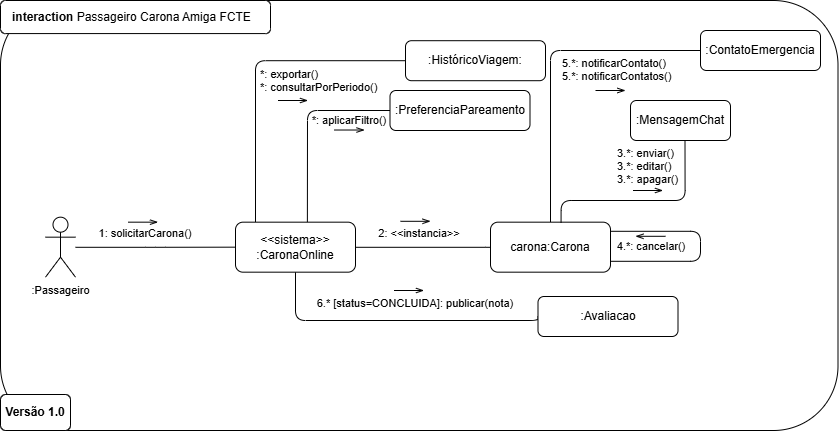

The diagram above was exported from draw.io. Its source (the exported page's mxGraphModel, read from the mxfile embedded in the PNG):
<mxGraphModel dx="2516" dy="2090" grid="1" gridSize="10" guides="1" tooltips="1" connect="1" arrows="1" fold="1" page="1" pageScale="1" pageWidth="850" pageHeight="1100" math="0" shadow="0" adaptiveColors="simple">
  <root>
    <mxCell id="0" />
    <mxCell id="1" parent="0" />
    <mxCell id="2" connectable="0" parent="1" style="group;rounded=1;" value=" " vertex="1">
      <mxGeometry height="430.0000000000001" width="837.5" x="-425" y="2460" as="geometry" />
    </mxCell>
    <mxCell id="3" parent="2" style="rounded=1;whiteSpace=wrap;html=1;" value="" vertex="1">
      <mxGeometry height="430" width="837.5" as="geometry" />
    </mxCell>
    <mxCell id="4" parent="2" style="rounded=1;whiteSpace=wrap;html=1;align=left;" value="&lt;b&gt;&amp;nbsp; &amp;nbsp;interaction &lt;/b&gt;Passageiro&amp;nbsp;Carona Amiga FCTE" vertex="1">
      <mxGeometry height="33.08" width="270" as="geometry" />
    </mxCell>
    <mxCell id="5" parent="2" style="rounded=1;whiteSpace=wrap;html=1;align=center;" value="&lt;b&gt;Versão 1.0&lt;/b&gt;" vertex="1">
      <mxGeometry height="36" width="70" y="394" as="geometry" />
    </mxCell>
    <mxCell id="6" parent="2" style="text;whiteSpace=wrap;html=1;fontSize=11;align=left;" value="&lt;div&gt;*: exportar()&lt;/div&gt;*: consultarPorPeriodo()" vertex="1">
      <mxGeometry height="19.2" width="125" x="257.5" y="61" as="geometry" />
    </mxCell>
    <mxCell id="7" edge="1" parent="2" style="endArrow=openThin;html=1;rounded=1;strokeColor=default;align=center;verticalAlign=middle;fontFamily=Helvetica;fontSize=11;fontColor=default;labelBackgroundColor=default;edgeStyle=orthogonalEdgeStyle;startArrow=none;startFill=0;endFill=0;" value="">
      <mxGeometry height="50" relative="1" width="50" as="geometry">
        <mxPoint x="277.5" y="100" as="sourcePoint" />
        <mxPoint x="307.5" y="100" as="targetPoint" />
      </mxGeometry>
    </mxCell>
    <mxCell id="8" edge="1" parent="1" source="12" style="edgeStyle=orthogonalEdgeStyle;rounded=1;orthogonalLoop=1;jettySize=auto;html=1;entryX=0;entryY=0.5;entryDx=0;entryDy=0;endArrow=none;endFill=0;curved=0;" target="17">
      <mxGeometry relative="1" as="geometry">
        <Array as="points">
          <mxPoint x="-170" y="2520" />
        </Array>
      </mxGeometry>
    </mxCell>
    <mxCell id="9" edge="1" parent="1" source="12" style="edgeStyle=orthogonalEdgeStyle;shape=connector;rounded=1;orthogonalLoop=1;jettySize=auto;html=1;exitX=0.599;exitY=0.003;exitDx=0;exitDy=0;entryX=0;entryY=0.5;entryDx=0;entryDy=0;strokeColor=default;align=center;verticalAlign=middle;fontFamily=Helvetica;fontSize=11;fontColor=default;labelBackgroundColor=default;endArrow=none;endFill=0;curved=0;exitPerimeter=0;" target="26">
      <mxGeometry relative="1" as="geometry" />
    </mxCell>
    <mxCell id="10" edge="1" parent="1" source="12" style="edgeStyle=orthogonalEdgeStyle;shape=connector;rounded=1;orthogonalLoop=1;jettySize=auto;html=1;strokeColor=default;align=center;verticalAlign=middle;fontFamily=Helvetica;fontSize=11;fontColor=default;labelBackgroundColor=default;endArrow=none;endFill=0;curved=0;entryX=0;entryY=0.5;entryDx=0;entryDy=0;" target="24">
      <mxGeometry relative="1" as="geometry">
        <Array as="points">
          <mxPoint x="70" y="2706" />
          <mxPoint x="70" y="2706" />
        </Array>
        <mxPoint x="70" y="2710" as="targetPoint" />
      </mxGeometry>
    </mxCell>
    <mxCell id="11" edge="1" parent="1" source="12" style="edgeStyle=orthogonalEdgeStyle;shape=connector;rounded=1;orthogonalLoop=1;jettySize=auto;html=1;entryX=0;entryY=0.5;entryDx=0;entryDy=0;strokeColor=default;align=center;verticalAlign=middle;fontFamily=Helvetica;fontSize=11;fontColor=default;labelBackgroundColor=default;endArrow=none;endFill=0;curved=0;" target="28">
      <mxGeometry relative="1" as="geometry">
        <Array as="points">
          <mxPoint x="-130" y="2780" />
          <mxPoint x="113" y="2780" />
        </Array>
      </mxGeometry>
    </mxCell>
    <mxCell id="12" parent="1" style="rounded=1;whiteSpace=wrap;html=1;" value="&amp;lt;&amp;lt;sistema&amp;gt;&amp;gt;&lt;div&gt;:CaronaOnline&lt;/div&gt;" vertex="1">
      <mxGeometry height="50" width="120" x="-190" y="2681.67" as="geometry" />
    </mxCell>
    <mxCell id="13" parent="1" style="shape=umlActor;verticalLabelPosition=bottom;verticalAlign=top;html=1;outlineConnect=0;fontFamily=Helvetica;fontSize=11;fontColor=default;labelBackgroundColor=default;rounded=1;" value=":Passageiro" vertex="1">
      <mxGeometry height="60" width="30" x="-380" y="2676.67" as="geometry" />
    </mxCell>
    <mxCell id="14" parent="1" style="text;html=1;whiteSpace=wrap;strokeColor=none;fillColor=none;align=center;verticalAlign=middle;rounded=1;fontFamily=Helvetica;fontSize=11;fontColor=default;labelBackgroundColor=default;" value="1: solicitarCarona()" vertex="1">
      <mxGeometry height="20" width="110" x="-335" y="2683.3700000000003" as="geometry" />
    </mxCell>
    <mxCell id="15" edge="1" parent="1" style="endArrow=openThin;html=1;rounded=1;strokeColor=default;align=center;verticalAlign=middle;fontFamily=Helvetica;fontSize=11;fontColor=default;labelBackgroundColor=default;edgeStyle=orthogonalEdgeStyle;startArrow=none;startFill=0;endFill=0;" value="">
      <mxGeometry height="50" relative="1" width="50" as="geometry">
        <mxPoint x="-297.5" y="2681.67" as="sourcePoint" />
        <mxPoint x="-267.5" y="2681.67" as="targetPoint" />
      </mxGeometry>
    </mxCell>
    <mxCell id="16" edge="1" parent="1" style="endArrow=openThin;html=1;rounded=1;strokeColor=default;align=center;verticalAlign=middle;fontFamily=Helvetica;fontSize=11;fontColor=default;labelBackgroundColor=default;edgeStyle=orthogonalEdgeStyle;endFill=0;" value="">
      <mxGeometry height="50" relative="1" width="50" as="geometry">
        <mxPoint y="2510" as="sourcePoint" />
        <mxPoint x="30" y="2510" as="targetPoint" />
      </mxGeometry>
    </mxCell>
    <mxCell id="17" parent="1" style="rounded=1;whiteSpace=wrap;html=1;" value=":HistóricoViagem:" vertex="1">
      <mxGeometry height="40" width="140" x="-20" y="2500.2" as="geometry" />
    </mxCell>
    <mxCell id="18" edge="1" parent="1" source="13" style="edgeStyle=orthogonalEdgeStyle;shape=connector;rounded=1;orthogonalLoop=1;jettySize=auto;html=1;strokeColor=default;align=center;verticalAlign=middle;fontFamily=Helvetica;fontSize=11;fontColor=default;labelBackgroundColor=default;endArrow=none;endFill=0;entryX=0;entryY=0.5;entryDx=0;entryDy=0;" target="12">
      <mxGeometry relative="1" as="geometry">
        <Array as="points">
          <mxPoint x="-270" y="2707" />
          <mxPoint x="-270" y="2707" />
        </Array>
        <mxPoint x="-200" y="2640" as="targetPoint" />
      </mxGeometry>
    </mxCell>
    <mxCell id="19" parent="1" style="rounded=1;whiteSpace=wrap;html=1;" value=":MensagemChat" vertex="1">
      <mxGeometry height="40" width="100" x="205" y="2560" as="geometry" />
    </mxCell>
    <mxCell id="20" parent="1" style="text;whiteSpace=wrap;html=1;fontSize=11;align=left;" value="3.*: enviar()&lt;div&gt;3.*: editar()&lt;/div&gt;&lt;div&gt;3.*: apagar()&lt;/div&gt;" vertex="1">
      <mxGeometry height="20" width="64" x="190" y="2600" as="geometry" />
    </mxCell>
    <mxCell id="21" edge="1" parent="1" style="endArrow=openThin;html=1;rounded=1;strokeColor=default;align=center;verticalAlign=middle;fontFamily=Helvetica;fontSize=11;fontColor=default;labelBackgroundColor=default;edgeStyle=orthogonalEdgeStyle;endFill=0;" value="">
      <mxGeometry height="50" relative="1" width="50" as="geometry">
        <mxPoint x="207.5" y="2650" as="sourcePoint" />
        <mxPoint x="237.5" y="2650" as="targetPoint" />
      </mxGeometry>
    </mxCell>
    <mxCell id="22" parent="1" style="text;html=1;whiteSpace=wrap;strokeColor=none;fillColor=none;align=center;verticalAlign=middle;rounded=1;fontFamily=Helvetica;fontSize=11;fontColor=default;labelBackgroundColor=none;horizontal=1;" value="*: aplicarFiltro()" vertex="1">
      <mxGeometry height="20" width="90" x="-121" y="2570" as="geometry" />
    </mxCell>
    <mxCell id="23" edge="1" parent="1" source="24" style="edgeStyle=orthogonalEdgeStyle;shape=connector;rounded=1;orthogonalLoop=1;jettySize=auto;html=1;entryX=0;entryY=0.5;entryDx=0;entryDy=0;strokeColor=default;align=center;verticalAlign=middle;fontFamily=Helvetica;fontSize=11;fontColor=default;labelBackgroundColor=default;endArrow=none;endFill=0;curved=0;" target="33">
      <mxGeometry relative="1" as="geometry">
        <Array as="points">
          <mxPoint x="125" y="2510" />
        </Array>
      </mxGeometry>
    </mxCell>
    <mxCell id="24" parent="1" style="rounded=1;whiteSpace=wrap;html=1;" value="carona:Carona" vertex="1">
      <mxGeometry height="50" width="120" x="65" y="2681.67" as="geometry" />
    </mxCell>
    <mxCell id="25" edge="1" parent="1" source="24" style="edgeStyle=orthogonalEdgeStyle;shape=connector;rounded=1;orthogonalLoop=1;jettySize=auto;html=1;entryX=0.545;entryY=0.997;entryDx=0;entryDy=0;entryPerimeter=0;strokeColor=default;align=center;verticalAlign=middle;fontFamily=Helvetica;fontSize=11;fontColor=default;labelBackgroundColor=default;endArrow=none;endFill=0;curved=0;exitX=0.588;exitY=0.007;exitDx=0;exitDy=0;exitPerimeter=0;" target="19">
      <mxGeometry relative="1" as="geometry">
        <Array as="points">
          <mxPoint x="136" y="2660" />
          <mxPoint x="260" y="2660" />
        </Array>
      </mxGeometry>
    </mxCell>
    <mxCell id="26" parent="1" style="rounded=1;whiteSpace=wrap;html=1;" value=":PreferenciaPareamento" vertex="1">
      <mxGeometry height="40" width="140" x="-35.5" y="2550" as="geometry" />
    </mxCell>
    <mxCell id="27" parent="1" style="text;html=1;whiteSpace=wrap;strokeColor=none;fillColor=none;align=center;verticalAlign=middle;rounded=1;fontFamily=Helvetica;fontSize=11;fontColor=default;labelBackgroundColor=none;horizontal=1;" value="&amp;nbsp;2: &amp;lt;&amp;lt;instancia&amp;gt;&amp;gt;" vertex="1">
      <mxGeometry height="20" width="95" x="-55" y="2683.37" as="geometry" />
    </mxCell>
    <mxCell id="28" parent="1" style="rounded=1;whiteSpace=wrap;html=1;" value=":Avaliacao" vertex="1">
      <mxGeometry height="40" width="140" x="112.5" y="2756" as="geometry" />
    </mxCell>
    <mxCell id="29" parent="1" style="text;whiteSpace=wrap;html=1;fontFamily=Helvetica;fontSize=11;fontColor=light-dark(#000000,#FFFFFF);labelBackgroundColor=none;horizontal=1;rounded=1;align=center;" value="&lt;span style=&quot;text-align: left;&quot;&gt;6.* [status=CONCLUIDA]: publicar(nota)&lt;/span&gt;" vertex="1">
      <mxGeometry height="20" width="203.75" x="-112.5" y="2750" as="geometry" />
    </mxCell>
    <mxCell id="30" edge="1" parent="1" style="edgeStyle=orthogonalEdgeStyle;shape=connector;rounded=1;orthogonalLoop=1;jettySize=auto;html=1;strokeColor=default;align=center;verticalAlign=middle;fontFamily=Helvetica;fontSize=11;fontColor=default;labelBackgroundColor=default;endArrow=none;endFill=0;">
      <mxGeometry relative="1" as="geometry">
        <Array as="points">
          <mxPoint x="275" y="2690.8" />
          <mxPoint x="275" y="2720.8" />
        </Array>
        <mxPoint x="185" y="2690.8" as="sourcePoint" />
        <mxPoint x="185" y="2720.8" as="targetPoint" />
      </mxGeometry>
    </mxCell>
    <mxCell id="31" edge="1" parent="1" style="endArrow=none;html=1;rounded=1;strokeColor=default;align=center;verticalAlign=middle;fontFamily=Helvetica;fontSize=11;fontColor=default;labelBackgroundColor=default;edgeStyle=orthogonalEdgeStyle;endFill=0;startArrow=openThin;startFill=0;" value="">
      <mxGeometry height="50" relative="1" width="50" as="geometry">
        <mxPoint x="210" y="2695.8" as="sourcePoint" />
        <mxPoint x="240" y="2695.8" as="targetPoint" />
      </mxGeometry>
    </mxCell>
    <mxCell id="32" parent="1" style="text;html=1;whiteSpace=wrap;strokeColor=none;fillColor=none;align=center;verticalAlign=middle;rounded=1;fontFamily=Helvetica;fontSize=11;fontColor=default;labelBackgroundColor=none;" value="&lt;span style=&quot;text-wrap-mode: nowrap;&quot;&gt;4.*: cancelar()&lt;/span&gt;" vertex="1">
      <mxGeometry height="20" width="70" x="191" y="2695.8" as="geometry" />
    </mxCell>
    <mxCell id="33" parent="1" style="rounded=1;whiteSpace=wrap;html=1;" value=":ContatoEmergencia" vertex="1">
      <mxGeometry height="40" width="120" x="275" y="2490" as="geometry" />
    </mxCell>
    <mxCell id="34" parent="1" style="text;whiteSpace=wrap;html=1;fontSize=11;align=left;" value="5.*: notificarContato()&lt;div&gt;5.*: notificarContatos()&lt;/div&gt;" vertex="1">
      <mxGeometry height="20" width="130" x="135" y="2510" as="geometry" />
    </mxCell>
    <mxCell id="35" edge="1" parent="1" source="34" style="edgeStyle=orthogonalEdgeStyle;shape=connector;rounded=0;orthogonalLoop=1;jettySize=auto;html=1;exitX=0.5;exitY=1;exitDx=0;exitDy=0;strokeColor=default;align=center;verticalAlign=middle;fontFamily=Helvetica;fontSize=11;fontColor=default;labelBackgroundColor=default;endArrow=none;endFill=0;" target="34">
      <mxGeometry relative="1" as="geometry" />
    </mxCell>
    <mxCell id="36" edge="1" parent="1" style="endArrow=openThin;html=1;rounded=1;strokeColor=default;align=center;verticalAlign=middle;fontFamily=Helvetica;fontSize=11;fontColor=default;labelBackgroundColor=default;edgeStyle=orthogonalEdgeStyle;endFill=0;" value="">
      <mxGeometry height="50" relative="1" width="50" as="geometry">
        <mxPoint x="170" y="2550" as="sourcePoint" />
        <mxPoint x="200" y="2550" as="targetPoint" />
      </mxGeometry>
    </mxCell>
    <mxCell id="37" edge="1" parent="1" style="endArrow=openThin;html=1;rounded=1;strokeColor=default;align=center;verticalAlign=middle;fontFamily=Helvetica;fontSize=11;fontColor=default;labelBackgroundColor=default;edgeStyle=orthogonalEdgeStyle;startArrow=none;startFill=0;endFill=0;" value="">
      <mxGeometry height="50" relative="1" width="50" as="geometry">
        <mxPoint x="-91" y="2589.52" as="sourcePoint" />
        <mxPoint x="-61" y="2589.52" as="targetPoint" />
      </mxGeometry>
    </mxCell>
    <mxCell id="38" edge="1" parent="1" style="endArrow=openThin;html=1;rounded=1;strokeColor=default;align=center;verticalAlign=middle;fontFamily=Helvetica;fontSize=11;fontColor=default;labelBackgroundColor=default;edgeStyle=orthogonalEdgeStyle;startArrow=none;startFill=0;endFill=0;" value="">
      <mxGeometry height="50" relative="1" width="50" as="geometry">
        <mxPoint x="-31.5" y="2750" as="sourcePoint" />
        <mxPoint x="-1.5" y="2750" as="targetPoint" />
      </mxGeometry>
    </mxCell>
    <mxCell id="39" edge="1" parent="1" style="endArrow=openThin;html=1;rounded=1;strokeColor=default;align=center;verticalAlign=middle;fontFamily=Helvetica;fontSize=11;fontColor=default;labelBackgroundColor=default;edgeStyle=orthogonalEdgeStyle;startArrow=none;startFill=0;endFill=0;" value="">
      <mxGeometry height="50" relative="1" width="50" as="geometry">
        <mxPoint x="-25" y="2680.8" as="sourcePoint" />
        <mxPoint x="5" y="2680.8" as="targetPoint" />
      </mxGeometry>
    </mxCell>
  </root>
</mxGraphModel>